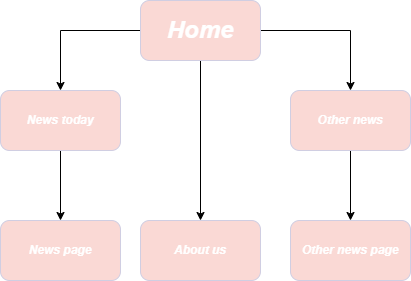

The diagram above was exported from draw.io. Its source (the exported page's mxGraphModel, read from the mxfile embedded in the PNG):
<mxGraphModel dx="1030" dy="562" grid="1" gridSize="10" guides="1" tooltips="1" connect="1" arrows="1" fold="1" page="1" pageScale="1" pageWidth="827" pageHeight="1169" math="0" shadow="0">
  <root>
    <mxCell id="0" />
    <mxCell id="1" parent="0" />
    <mxCell id="ua8as4TFEGMaVI_IlRR3-11" edge="1" parent="1" source="ua8as4TFEGMaVI_IlRR3-5" style="edgeStyle=orthogonalEdgeStyle;rounded=0;orthogonalLoop=1;jettySize=auto;html=1;exitX=0;exitY=0.5;exitDx=0;exitDy=0;" target="ua8as4TFEGMaVI_IlRR3-6">
      <mxGeometry relative="1" as="geometry" />
    </mxCell>
    <mxCell id="ua8as4TFEGMaVI_IlRR3-13" edge="1" parent="1" source="ua8as4TFEGMaVI_IlRR3-5" style="edgeStyle=orthogonalEdgeStyle;rounded=0;orthogonalLoop=1;jettySize=auto;html=1;exitX=1;exitY=0.5;exitDx=0;exitDy=0;entryX=0.5;entryY=0;entryDx=0;entryDy=0;" target="ua8as4TFEGMaVI_IlRR3-10">
      <mxGeometry relative="1" as="geometry" />
    </mxCell>
    <mxCell id="ua8as4TFEGMaVI_IlRR3-16" edge="1" parent="1" source="ua8as4TFEGMaVI_IlRR3-5" style="edgeStyle=orthogonalEdgeStyle;rounded=0;orthogonalLoop=1;jettySize=auto;html=1;exitX=0.5;exitY=1;exitDx=0;exitDy=0;entryX=0.5;entryY=0;entryDx=0;entryDy=0;" target="ua8as4TFEGMaVI_IlRR3-8">
      <mxGeometry relative="1" as="geometry" />
    </mxCell>
    <mxCell id="ua8as4TFEGMaVI_IlRR3-5" parent="1" style="rounded=1;whiteSpace=wrap;html=1;fontStyle=3;labelBackgroundColor=none;fillColor=#FAD9D5;strokeColor=#D0CEE2;fontColor=#FFFFFF;fontFamily=Helvetica;textShadow=0;align=center;" value="&lt;h1&gt;Home&lt;/h1&gt;" vertex="1">
      <mxGeometry height="60" width="120" x="330" y="70" as="geometry" />
    </mxCell>
    <mxCell id="ua8as4TFEGMaVI_IlRR3-15" edge="1" parent="1" source="ua8as4TFEGMaVI_IlRR3-6" style="edgeStyle=orthogonalEdgeStyle;rounded=0;orthogonalLoop=1;jettySize=auto;html=1;exitX=0.5;exitY=1;exitDx=0;exitDy=0;entryX=0.5;entryY=0;entryDx=0;entryDy=0;" target="ua8as4TFEGMaVI_IlRR3-9">
      <mxGeometry relative="1" as="geometry" />
    </mxCell>
    <mxCell id="ua8as4TFEGMaVI_IlRR3-6" parent="1" style="rounded=1;whiteSpace=wrap;html=1;strokeColor=#D0CEE2;align=center;verticalAlign=middle;fontFamily=Helvetica;fontSize=12;fontColor=#FFFFFF;fontStyle=3;labelBackgroundColor=none;fillColor=#FAD9D5;" value="News today" vertex="1">
      <mxGeometry height="60" width="120" x="190" y="160" as="geometry" />
    </mxCell>
    <mxCell id="ua8as4TFEGMaVI_IlRR3-8" parent="1" style="rounded=1;whiteSpace=wrap;html=1;strokeColor=#D0CEE2;align=center;verticalAlign=middle;fontFamily=Helvetica;fontSize=12;fontColor=#FFFFFF;fontStyle=3;labelBackgroundColor=none;fillColor=#FAD9D5;" value="About us" vertex="1">
      <mxGeometry height="60" width="120" x="330" y="290" as="geometry" />
    </mxCell>
    <mxCell id="ua8as4TFEGMaVI_IlRR3-9" parent="1" style="rounded=1;whiteSpace=wrap;html=1;strokeColor=#D0CEE2;align=center;verticalAlign=middle;fontFamily=Helvetica;fontSize=12;fontColor=#FFFFFF;fontStyle=3;labelBackgroundColor=none;fillColor=#FAD9D5;" value="News page" vertex="1">
      <mxGeometry height="60" width="120" x="190" y="290" as="geometry" />
    </mxCell>
    <mxCell id="ua8as4TFEGMaVI_IlRR3-21" edge="1" parent="1" source="ua8as4TFEGMaVI_IlRR3-10" style="edgeStyle=orthogonalEdgeStyle;rounded=0;orthogonalLoop=1;jettySize=auto;html=1;exitX=0.5;exitY=1;exitDx=0;exitDy=0;entryX=0.5;entryY=0;entryDx=0;entryDy=0;" target="ua8as4TFEGMaVI_IlRR3-20">
      <mxGeometry relative="1" as="geometry" />
    </mxCell>
    <mxCell id="ua8as4TFEGMaVI_IlRR3-10" parent="1" style="rounded=1;whiteSpace=wrap;html=1;strokeColor=#D0CEE2;align=center;verticalAlign=middle;fontFamily=Helvetica;fontSize=12;fontColor=#FFFFFF;fontStyle=3;labelBackgroundColor=none;fillColor=#FAD9D5;" value="Other news" vertex="1">
      <mxGeometry height="60" width="120" x="480" y="160" as="geometry" />
    </mxCell>
    <mxCell id="ua8as4TFEGMaVI_IlRR3-20" parent="1" style="rounded=1;whiteSpace=wrap;html=1;strokeColor=#D0CEE2;align=center;verticalAlign=middle;fontFamily=Helvetica;fontSize=12;fontColor=#FFFFFF;fontStyle=3;labelBackgroundColor=none;fillColor=#FAD9D5;" value="Other news page" vertex="1">
      <mxGeometry height="60" width="120" x="480" y="290" as="geometry" />
    </mxCell>
  </root>
</mxGraphModel>